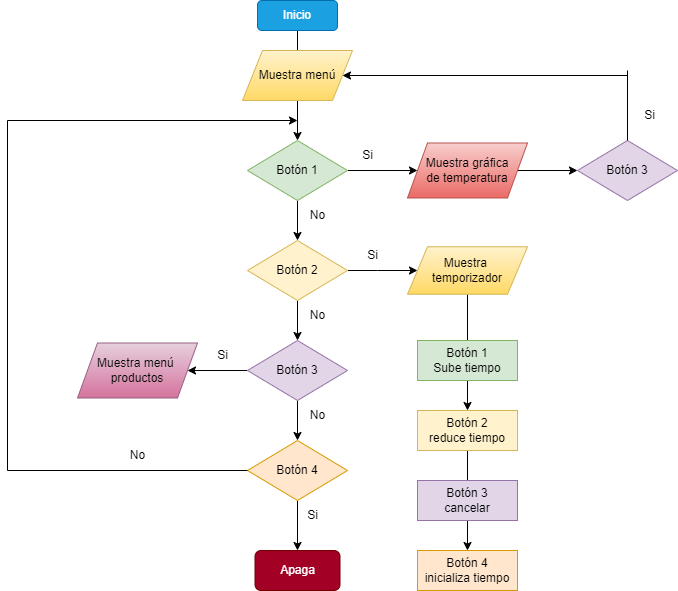

The diagram above was exported from draw.io. Its source (the exported page's mxGraphModel, read from the mxfile embedded in the PNG):
<mxGraphModel dx="1173" dy="584" grid="1" gridSize="10" guides="1" tooltips="1" connect="1" arrows="1" fold="1" page="1" pageScale="1" pageWidth="1654" pageHeight="2336" math="0" shadow="0">
  <root>
    <mxCell id="0" />
    <mxCell id="1" parent="0" />
    <mxCell id="QzAAFjK9kBfO2LxhJiX8-22" value="" style="edgeStyle=orthogonalEdgeStyle;rounded=0;orthogonalLoop=1;jettySize=auto;html=1;" edge="1" parent="1" source="QzAAFjK9kBfO2LxhJiX8-1" target="QzAAFjK9kBfO2LxhJiX8-3">
      <mxGeometry relative="1" as="geometry" />
    </mxCell>
    <mxCell id="QzAAFjK9kBfO2LxhJiX8-1" value="Inicio" style="rounded=1;whiteSpace=wrap;html=1;fillColor=#1ba1e2;strokeColor=#006EAF;fontColor=#ffffff;" vertex="1" parent="1">
      <mxGeometry x="420" y="80" width="80" height="30" as="geometry" />
    </mxCell>
    <mxCell id="QzAAFjK9kBfO2LxhJiX8-2" value="Muestra menú" style="shape=parallelogram;perimeter=parallelogramPerimeter;whiteSpace=wrap;html=1;fixedSize=1;fillColor=#fff2cc;strokeColor=#d6b656;gradientColor=#ffd966;" vertex="1" parent="1">
      <mxGeometry x="405" y="130" width="110" height="50" as="geometry" />
    </mxCell>
    <mxCell id="QzAAFjK9kBfO2LxhJiX8-23" value="" style="edgeStyle=orthogonalEdgeStyle;rounded=0;orthogonalLoop=1;jettySize=auto;html=1;" edge="1" parent="1" source="QzAAFjK9kBfO2LxhJiX8-3" target="QzAAFjK9kBfO2LxhJiX8-4">
      <mxGeometry relative="1" as="geometry" />
    </mxCell>
    <mxCell id="QzAAFjK9kBfO2LxhJiX8-27" value="" style="edgeStyle=orthogonalEdgeStyle;rounded=0;orthogonalLoop=1;jettySize=auto;html=1;" edge="1" parent="1" source="QzAAFjK9kBfO2LxhJiX8-3" target="QzAAFjK9kBfO2LxhJiX8-7">
      <mxGeometry relative="1" as="geometry" />
    </mxCell>
    <mxCell id="QzAAFjK9kBfO2LxhJiX8-3" value="Botón 1" style="rhombus;whiteSpace=wrap;html=1;fillColor=#d5e8d4;strokeColor=#82b366;" vertex="1" parent="1">
      <mxGeometry x="410" y="220" width="100" height="60" as="geometry" />
    </mxCell>
    <mxCell id="QzAAFjK9kBfO2LxhJiX8-24" value="" style="edgeStyle=orthogonalEdgeStyle;rounded=0;orthogonalLoop=1;jettySize=auto;html=1;" edge="1" parent="1" source="QzAAFjK9kBfO2LxhJiX8-4" target="QzAAFjK9kBfO2LxhJiX8-6">
      <mxGeometry relative="1" as="geometry" />
    </mxCell>
    <mxCell id="QzAAFjK9kBfO2LxhJiX8-29" value="" style="edgeStyle=orthogonalEdgeStyle;rounded=0;orthogonalLoop=1;jettySize=auto;html=1;" edge="1" parent="1" source="QzAAFjK9kBfO2LxhJiX8-4" target="QzAAFjK9kBfO2LxhJiX8-9">
      <mxGeometry relative="1" as="geometry" />
    </mxCell>
    <mxCell id="QzAAFjK9kBfO2LxhJiX8-4" value="Botón 2" style="rhombus;whiteSpace=wrap;html=1;fillColor=#fff2cc;strokeColor=#d6b656;" vertex="1" parent="1">
      <mxGeometry x="410" y="320" width="100" height="60" as="geometry" />
    </mxCell>
    <mxCell id="QzAAFjK9kBfO2LxhJiX8-26" value="" style="edgeStyle=orthogonalEdgeStyle;rounded=0;orthogonalLoop=1;jettySize=auto;html=1;" edge="1" parent="1" source="QzAAFjK9kBfO2LxhJiX8-5" target="QzAAFjK9kBfO2LxhJiX8-20">
      <mxGeometry relative="1" as="geometry" />
    </mxCell>
    <mxCell id="QzAAFjK9kBfO2LxhJiX8-5" value="Botón 4" style="rhombus;whiteSpace=wrap;html=1;fillColor=#ffe6cc;strokeColor=#d79b00;" vertex="1" parent="1">
      <mxGeometry x="410" y="520" width="100" height="60" as="geometry" />
    </mxCell>
    <mxCell id="QzAAFjK9kBfO2LxhJiX8-25" value="" style="edgeStyle=orthogonalEdgeStyle;rounded=0;orthogonalLoop=1;jettySize=auto;html=1;" edge="1" parent="1" source="QzAAFjK9kBfO2LxhJiX8-6" target="QzAAFjK9kBfO2LxhJiX8-5">
      <mxGeometry relative="1" as="geometry" />
    </mxCell>
    <mxCell id="QzAAFjK9kBfO2LxhJiX8-32" value="" style="edgeStyle=orthogonalEdgeStyle;rounded=0;orthogonalLoop=1;jettySize=auto;html=1;" edge="1" parent="1" source="QzAAFjK9kBfO2LxhJiX8-6" target="QzAAFjK9kBfO2LxhJiX8-19">
      <mxGeometry relative="1" as="geometry" />
    </mxCell>
    <mxCell id="QzAAFjK9kBfO2LxhJiX8-6" value="Botón 3" style="rhombus;whiteSpace=wrap;html=1;fillColor=#e1d5e7;strokeColor=#9673a6;" vertex="1" parent="1">
      <mxGeometry x="410" y="420" width="100" height="60" as="geometry" />
    </mxCell>
    <mxCell id="QzAAFjK9kBfO2LxhJiX8-28" value="" style="edgeStyle=orthogonalEdgeStyle;rounded=0;orthogonalLoop=1;jettySize=auto;html=1;" edge="1" parent="1" source="QzAAFjK9kBfO2LxhJiX8-7" target="QzAAFjK9kBfO2LxhJiX8-8">
      <mxGeometry relative="1" as="geometry" />
    </mxCell>
    <mxCell id="QzAAFjK9kBfO2LxhJiX8-7" value="Muestra gráfica&lt;br&gt;de temperatura" style="shape=parallelogram;perimeter=parallelogramPerimeter;whiteSpace=wrap;html=1;fixedSize=1;fillColor=#f8cecc;gradientColor=#ea6b66;strokeColor=#b85450;" vertex="1" parent="1">
      <mxGeometry x="570" y="222.5" width="120" height="55" as="geometry" />
    </mxCell>
    <mxCell id="QzAAFjK9kBfO2LxhJiX8-8" value="Botón 3" style="rhombus;whiteSpace=wrap;html=1;fillColor=#e1d5e7;strokeColor=#9673a6;" vertex="1" parent="1">
      <mxGeometry x="740" y="220" width="100" height="60" as="geometry" />
    </mxCell>
    <mxCell id="QzAAFjK9kBfO2LxhJiX8-30" value="" style="edgeStyle=orthogonalEdgeStyle;rounded=0;orthogonalLoop=1;jettySize=auto;html=1;" edge="1" parent="1" source="QzAAFjK9kBfO2LxhJiX8-9" target="QzAAFjK9kBfO2LxhJiX8-16">
      <mxGeometry relative="1" as="geometry" />
    </mxCell>
    <mxCell id="QzAAFjK9kBfO2LxhJiX8-9" value="Muestra&amp;nbsp;&lt;br&gt;temporizador" style="shape=parallelogram;perimeter=parallelogramPerimeter;whiteSpace=wrap;html=1;fixedSize=1;fillColor=#fff2cc;strokeColor=#d6b656;gradientColor=#ffd966;" vertex="1" parent="1">
      <mxGeometry x="570" y="326.25" width="120" height="47.5" as="geometry" />
    </mxCell>
    <mxCell id="QzAAFjK9kBfO2LxhJiX8-15" value="Botón 1&lt;br&gt;Sube tiempo" style="rounded=0;whiteSpace=wrap;html=1;fillColor=#d5e8d4;strokeColor=#82b366;" vertex="1" parent="1">
      <mxGeometry x="580" y="420" width="100" height="40" as="geometry" />
    </mxCell>
    <mxCell id="QzAAFjK9kBfO2LxhJiX8-31" value="" style="edgeStyle=orthogonalEdgeStyle;rounded=0;orthogonalLoop=1;jettySize=auto;html=1;" edge="1" parent="1" source="QzAAFjK9kBfO2LxhJiX8-16" target="QzAAFjK9kBfO2LxhJiX8-18">
      <mxGeometry relative="1" as="geometry" />
    </mxCell>
    <mxCell id="QzAAFjK9kBfO2LxhJiX8-16" value="Botón 2&lt;br&gt;reduce tiempo" style="rounded=0;whiteSpace=wrap;html=1;fillColor=#fff2cc;strokeColor=#d6b656;" vertex="1" parent="1">
      <mxGeometry x="580" y="490" width="100" height="40" as="geometry" />
    </mxCell>
    <mxCell id="QzAAFjK9kBfO2LxhJiX8-17" value="Botón 3&lt;br&gt;cancelar" style="rounded=0;whiteSpace=wrap;html=1;fillColor=#e1d5e7;strokeColor=#9673a6;" vertex="1" parent="1">
      <mxGeometry x="580" y="560" width="100" height="40" as="geometry" />
    </mxCell>
    <mxCell id="QzAAFjK9kBfO2LxhJiX8-18" value="Botón 4&lt;br&gt;inicializa tiempo" style="rounded=0;whiteSpace=wrap;html=1;fillColor=#ffe6cc;strokeColor=#d79b00;" vertex="1" parent="1">
      <mxGeometry x="580" y="630" width="100" height="40" as="geometry" />
    </mxCell>
    <mxCell id="QzAAFjK9kBfO2LxhJiX8-19" value="Muestra menú&amp;nbsp;&lt;br&gt;productos" style="shape=parallelogram;perimeter=parallelogramPerimeter;whiteSpace=wrap;html=1;fixedSize=1;fillColor=#e6d0de;gradientColor=#d5739d;strokeColor=#996185;" vertex="1" parent="1">
      <mxGeometry x="240" y="422.5" width="120" height="55" as="geometry" />
    </mxCell>
    <mxCell id="QzAAFjK9kBfO2LxhJiX8-20" value="Apaga" style="rounded=1;whiteSpace=wrap;html=1;fillColor=#a20025;fontColor=#ffffff;strokeColor=#6F0000;" vertex="1" parent="1">
      <mxGeometry x="417.5" y="630" width="85" height="40" as="geometry" />
    </mxCell>
    <mxCell id="QzAAFjK9kBfO2LxhJiX8-33" value="" style="endArrow=none;html=1;rounded=0;" edge="1" parent="1">
      <mxGeometry width="50" height="50" relative="1" as="geometry">
        <mxPoint x="170" y="550" as="sourcePoint" />
        <mxPoint x="410" y="550" as="targetPoint" />
      </mxGeometry>
    </mxCell>
    <mxCell id="QzAAFjK9kBfO2LxhJiX8-34" value="" style="endArrow=none;html=1;rounded=0;" edge="1" parent="1">
      <mxGeometry width="50" height="50" relative="1" as="geometry">
        <mxPoint x="170" y="550" as="sourcePoint" />
        <mxPoint x="170" y="200" as="targetPoint" />
      </mxGeometry>
    </mxCell>
    <mxCell id="QzAAFjK9kBfO2LxhJiX8-35" value="" style="endArrow=classic;html=1;rounded=0;" edge="1" parent="1">
      <mxGeometry width="50" height="50" relative="1" as="geometry">
        <mxPoint x="170" y="200" as="sourcePoint" />
        <mxPoint x="460" y="200" as="targetPoint" />
      </mxGeometry>
    </mxCell>
    <mxCell id="QzAAFjK9kBfO2LxhJiX8-36" value="Si" style="text;html=1;align=center;verticalAlign=middle;resizable=0;points=[];autosize=1;strokeColor=none;fillColor=none;" vertex="1" parent="1">
      <mxGeometry x="515" y="220" width="30" height="30" as="geometry" />
    </mxCell>
    <mxCell id="QzAAFjK9kBfO2LxhJiX8-38" value="Si" style="text;html=1;align=center;verticalAlign=middle;resizable=0;points=[];autosize=1;strokeColor=none;fillColor=none;" vertex="1" parent="1">
      <mxGeometry x="460" y="580" width="30" height="30" as="geometry" />
    </mxCell>
    <mxCell id="QzAAFjK9kBfO2LxhJiX8-39" value="" style="endArrow=classic;html=1;rounded=0;entryX=1;entryY=0.5;entryDx=0;entryDy=0;" edge="1" parent="1" target="QzAAFjK9kBfO2LxhJiX8-2">
      <mxGeometry width="50" height="50" relative="1" as="geometry">
        <mxPoint x="790" y="155" as="sourcePoint" />
        <mxPoint x="640" y="150" as="targetPoint" />
      </mxGeometry>
    </mxCell>
    <mxCell id="QzAAFjK9kBfO2LxhJiX8-40" value="" style="endArrow=none;html=1;rounded=0;" edge="1" parent="1">
      <mxGeometry width="50" height="50" relative="1" as="geometry">
        <mxPoint x="790" y="220" as="sourcePoint" />
        <mxPoint x="790" y="150" as="targetPoint" />
      </mxGeometry>
    </mxCell>
    <mxCell id="QzAAFjK9kBfO2LxhJiX8-42" value="Si" style="text;html=1;align=center;verticalAlign=middle;resizable=0;points=[];autosize=1;strokeColor=none;fillColor=none;" vertex="1" parent="1">
      <mxGeometry x="797" y="180" width="30" height="30" as="geometry" />
    </mxCell>
    <mxCell id="QzAAFjK9kBfO2LxhJiX8-43" value="Si" style="text;html=1;align=center;verticalAlign=middle;resizable=0;points=[];autosize=1;strokeColor=none;fillColor=none;" vertex="1" parent="1">
      <mxGeometry x="520" y="320" width="30" height="30" as="geometry" />
    </mxCell>
    <mxCell id="QzAAFjK9kBfO2LxhJiX8-44" value="Si" style="text;html=1;align=center;verticalAlign=middle;resizable=0;points=[];autosize=1;strokeColor=none;fillColor=none;" vertex="1" parent="1">
      <mxGeometry x="370" y="420" width="30" height="30" as="geometry" />
    </mxCell>
    <mxCell id="QzAAFjK9kBfO2LxhJiX8-45" value="No" style="text;html=1;align=center;verticalAlign=middle;resizable=0;points=[];autosize=1;strokeColor=none;fillColor=none;" vertex="1" parent="1">
      <mxGeometry x="280" y="520" width="40" height="30" as="geometry" />
    </mxCell>
    <mxCell id="QzAAFjK9kBfO2LxhJiX8-46" value="No" style="text;html=1;align=center;verticalAlign=middle;resizable=0;points=[];autosize=1;strokeColor=none;fillColor=none;" vertex="1" parent="1">
      <mxGeometry x="460" y="280" width="40" height="30" as="geometry" />
    </mxCell>
    <mxCell id="QzAAFjK9kBfO2LxhJiX8-47" value="No" style="text;html=1;align=center;verticalAlign=middle;resizable=0;points=[];autosize=1;strokeColor=none;fillColor=none;" vertex="1" parent="1">
      <mxGeometry x="460" y="380" width="40" height="30" as="geometry" />
    </mxCell>
    <mxCell id="QzAAFjK9kBfO2LxhJiX8-48" value="No" style="text;html=1;align=center;verticalAlign=middle;resizable=0;points=[];autosize=1;strokeColor=none;fillColor=none;" vertex="1" parent="1">
      <mxGeometry x="460" y="480" width="40" height="30" as="geometry" />
    </mxCell>
  </root>
</mxGraphModel>